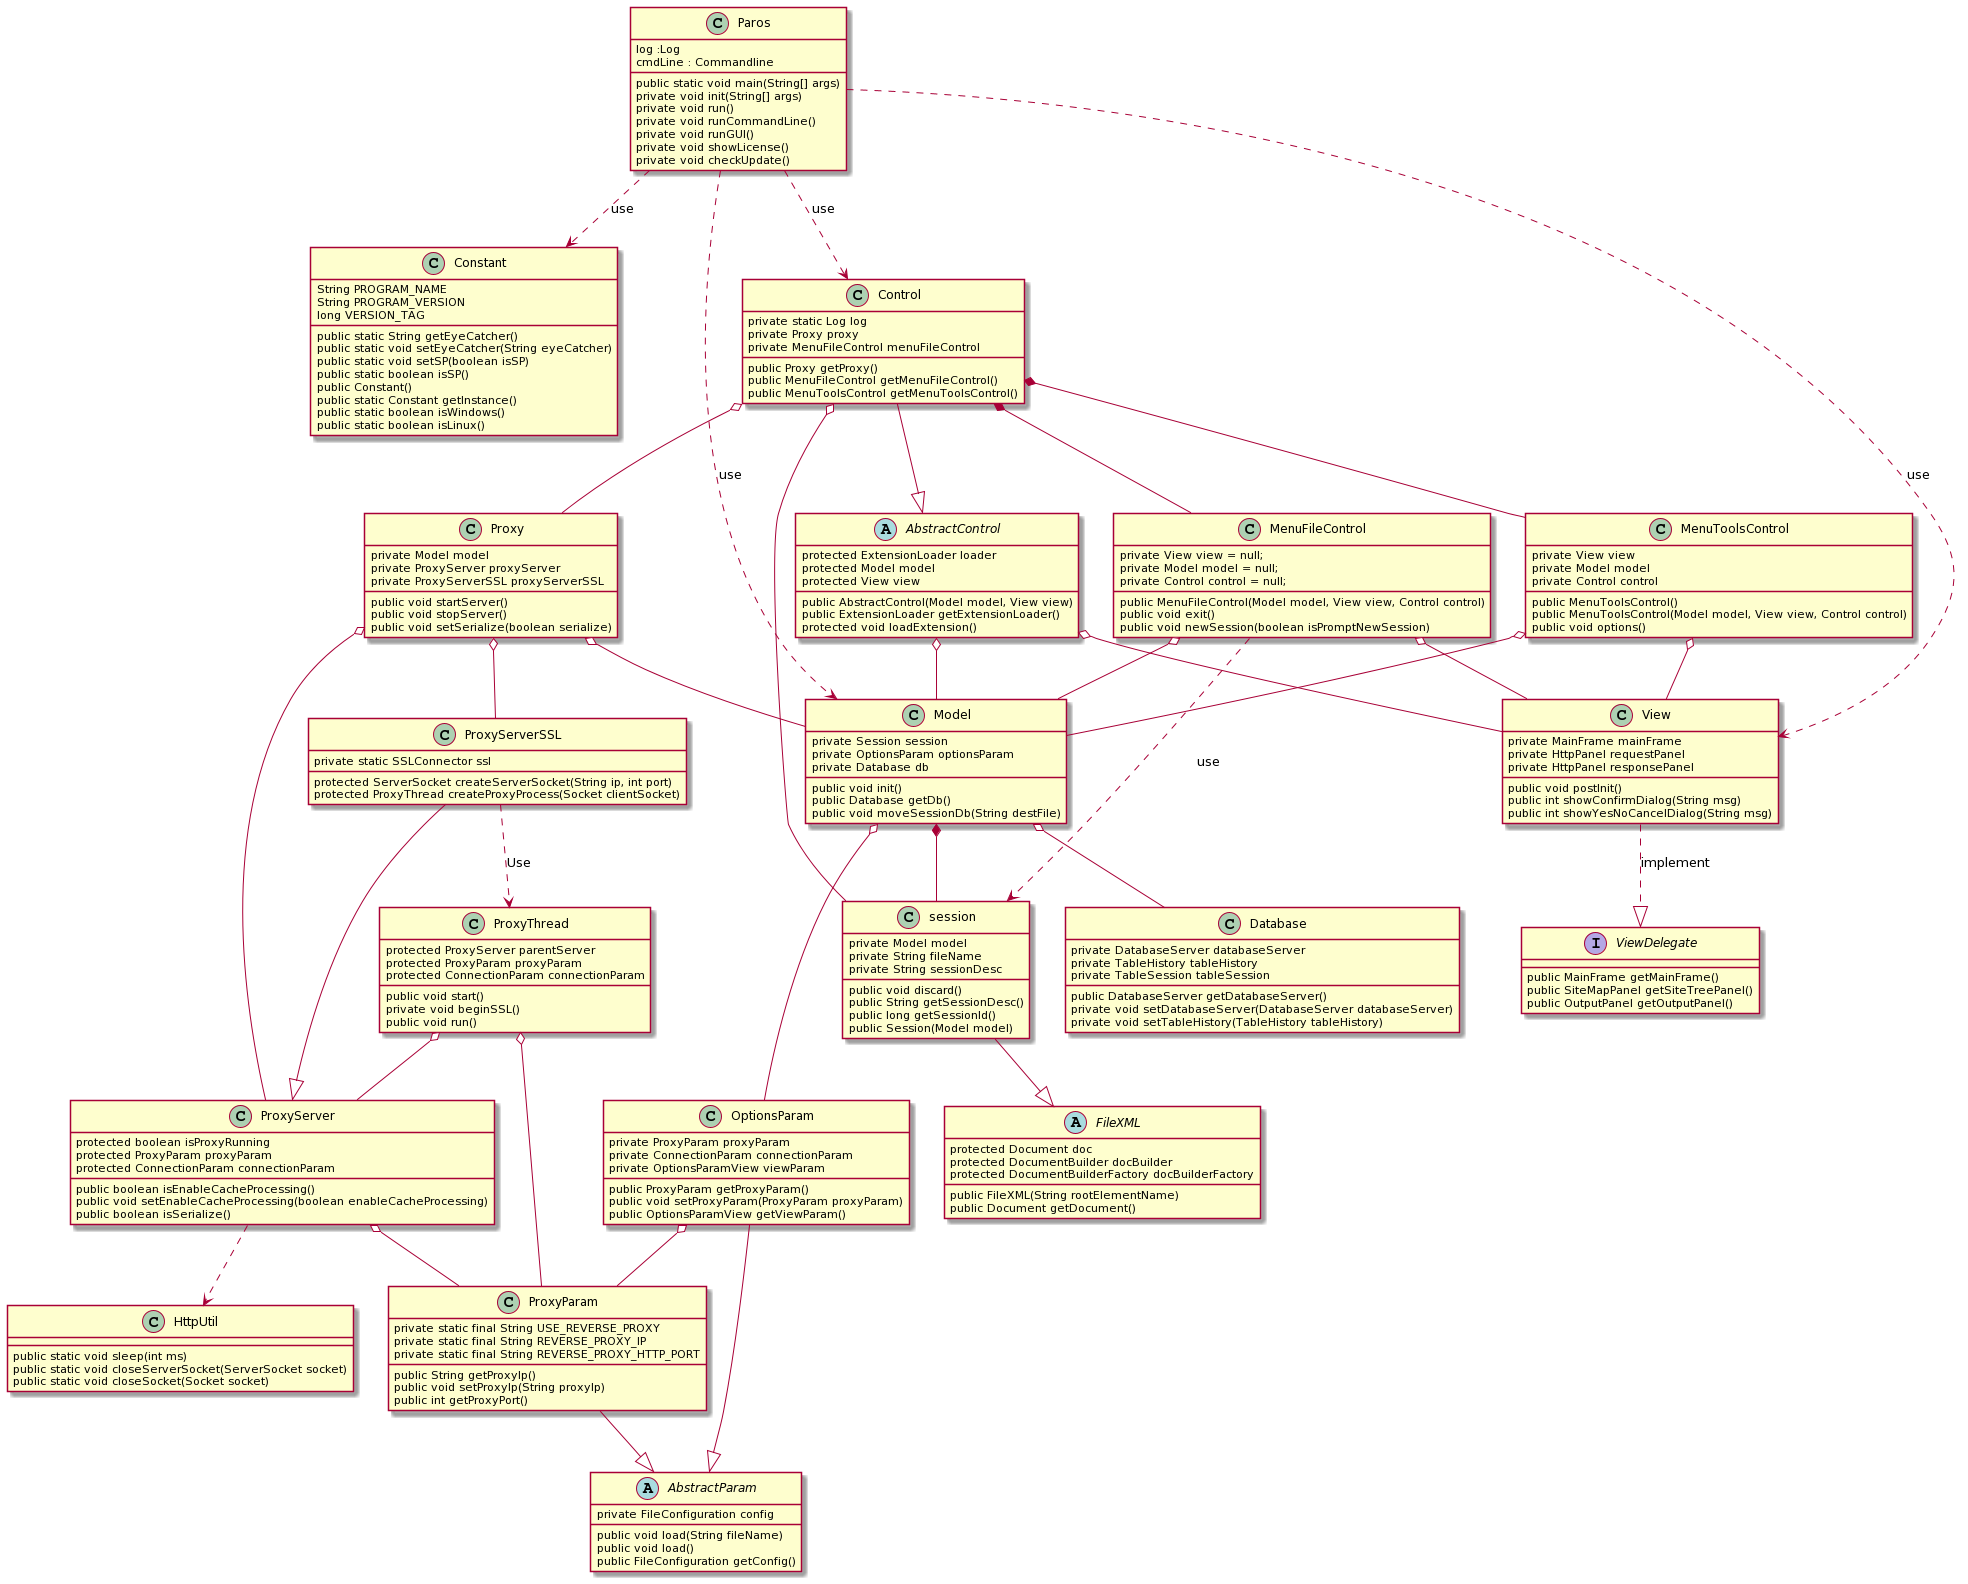

The diagram above was rendered by PlantUML. Its source (embedded in the PNG):
@startuml
class Paros {     
    log :Log
    cmdLine : Commandline
    
	public static void main(String[] args) 
	private void init(String[] args)
	private void run()
	private void runCommandLine()
	private void runGUI() 
	private void showLicense()
    private void checkUpdate()
    }

class Constant {
    String PROGRAM_NAME    
    String PROGRAM_VERSION 
    long VERSION_TAG
    public static String getEyeCatcher()
    public static void setEyeCatcher(String eyeCatcher)
    public static void setSP(boolean isSP)
    public static boolean isSP()
    public Constant()
    public static Constant getInstance()
    public static boolean isWindows()
    public static boolean isLinux()
}

Paros ..> Constant : use
abstract class FileXML {
    protected Document doc 
	protected DocumentBuilder docBuilder 
	protected DocumentBuilderFactory docBuilderFactory 
    public FileXML(String rootElementName)
    public Document getDocument()
   
}
class Model {
    private Session session 
	private OptionsParam optionsParam 
	private Database db 
    public void init()
    public Database getDb()
    public void moveSessionDb(String destFile)

}
class View {
    private MainFrame mainFrame 
	private HttpPanel requestPanel 
	private HttpPanel responsePanel 
    public void postInit()
    public int showConfirmDialog(String msg)
    public int showYesNoCancelDialog(String msg)

    }
class Control {
    private static Log log 
    private Proxy proxy 
    private MenuFileControl menuFileControl 
    public Proxy getProxy()
    public MenuFileControl getMenuFileControl()
    public MenuToolsControl getMenuToolsControl()
}
class session {
    private Model model 
	private String fileName 
	private String sessionDesc 
    public void discard()
    public String getSessionDesc()
    public long getSessionId()
    public Session(Model model)
}
class OptionsParam {
    private ProxyParam proxyParam 
	private ConnectionParam connectionParam 
	private OptionsParamView viewParam 
    public ProxyParam getProxyParam()
    public void setProxyParam(ProxyParam proxyParam)
    public OptionsParamView getViewParam()
}
class Database {
    private DatabaseServer databaseServer 
	private TableHistory tableHistory 
	private TableSession tableSession 
    public DatabaseServer getDatabaseServer()
    private void setDatabaseServer(DatabaseServer databaseServer)
    private void setTableHistory(TableHistory tableHistory)
}
interface ViewDelegate{
    public MainFrame getMainFrame()    
    public SiteMapPanel getSiteTreePanel()    
    public OutputPanel getOutputPanel()
    
}
abstract class AbstractControl {
    protected ExtensionLoader loader 
    protected Model model 
    protected View view 
    public AbstractControl(Model model, View view)
    public ExtensionLoader getExtensionLoader()
    protected void loadExtension()

}
class Proxy {
    private Model model 
	private ProxyServer proxyServer 
	private ProxyServerSSL proxyServerSSL
    public void startServer() 
    public void stopServer()
    public void setSerialize(boolean serialize)
}
abstract class AbstractParam {
    private FileConfiguration config
    public void load(String fileName)
    public void load() 
    public FileConfiguration getConfig()

}
class ProxyParam {
    private static final String USE_REVERSE_PROXY 
	private static final String REVERSE_PROXY_IP 
	private static final String REVERSE_PROXY_HTTP_PORT 
	public String getProxyIp()
    public void setProxyIp(String proxyIp)
    public int getProxyPort()
}
class ProxyServer{
    
    protected boolean isProxyRunning 
	protected ProxyParam proxyParam 
	protected ConnectionParam connectionParam 
    public boolean isEnableCacheProcessing()
    public void setEnableCacheProcessing(boolean enableCacheProcessing)
    public boolean isSerialize()
}
class ProxyServerSSL{
    private static SSLConnector ssl
    protected ServerSocket createServerSocket(String ip, int port)
    protected ProxyThread createProxyProcess(Socket clientSocket)

}
class ProxyThread {
    protected ProxyServer parentServer 
	protected ProxyParam proxyParam 
	protected ConnectionParam connectionParam 
    public void start()
    private void beginSSL()
    public void run()
}
class HttpUtil {
    public static void sleep(int ms)
    public static void closeServerSocket(ServerSocket socket)
    public static void closeSocket(Socket socket)
}
class MenuFileControl{
    private View view = null;
    private Model model = null;
    private Control control = null;
    public MenuFileControl(Model model, View view, Control control)
    public void exit()
    public void newSession(boolean isPromptNewSession)
}
class MenuToolsControl{
    private View view 
	private Model model 
	private Control control 
    public MenuToolsControl()
    public MenuToolsControl(Model model, View view, Control control)
    public void options()
}
Paros ..> Model : use
Paros ..> View : use
Paros ..> Control : use
Model  *--  session
Model  o--  OptionsParam
Model o-- Database 
View ..|> ViewDelegate :implement
Control --|> AbstractControl
Control o-- Proxy
Control o-- session
session --|> FileXML
OptionsParam --|> AbstractParam
OptionsParam o-- ProxyParam
AbstractControl o-- Model
AbstractControl o-- View
Proxy o-- Model 
Proxy o-- ProxyServer
Proxy o-- ProxyServerSSL
ProxyParam --|> AbstractParam
ProxyServer o-- ProxyParam
ProxyServerSSL --|> ProxyServer
ProxyServerSSL ..> ProxyThread : Use
ProxyThread o-- ProxyServer
ProxyThread o-- ProxyParam
ProxyServer ..> HttpUtil
Control *-- MenuFileControl
Control *-- MenuToolsControl
MenuFileControl o-- View
MenuFileControl o-- Model
MenuFileControl ..> session :use
MenuToolsControl o-- View
MenuToolsControl o-- Model
@enduml